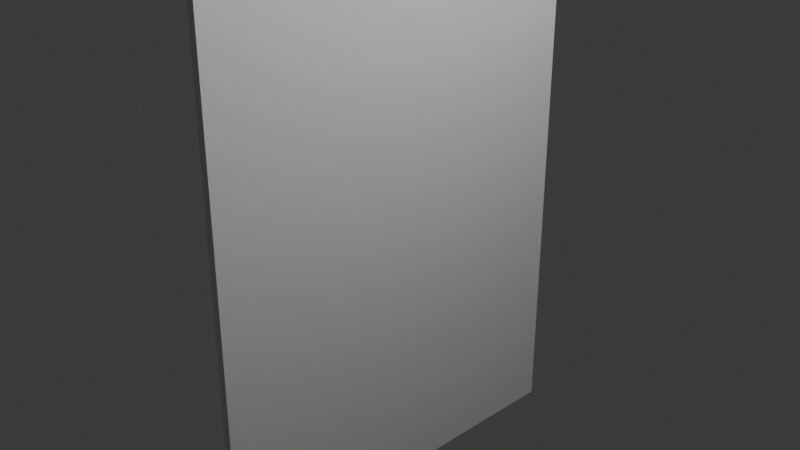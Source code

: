 # Source: lustro.blend  (saved by Blender 4.1.24; exported with 4.5.12 LTS)
import bpy
from mathutils import Matrix  # noqa: F401  (used for matrix-valued properties, if any)

bpy.ops.wm.read_factory_settings(use_empty=True)
scene = bpy.context.scene
scene.name = 'Scene'

# ---- collections
col_collection = bpy.data.collections.new('Collection'); scene.collection.children.link(col_collection)

# ---- materials (node trees are filled in below, after node groups)
mat_material = bpy.data.materials.new('Material')
mat_material.alpha_threshold = 0.0
mat_material.use_transparent_shadow = False
mat_material.roughness = 0.5
mat_material.line_color = (0.0, 0.0, 0.0, 1.0)

# ---- material node trees
mat_material.use_nodes = True; mat_material.node_tree.nodes.clear()
_N = mat_material.node_tree.nodes; _L = mat_material.node_tree.links
n0 = _N.new('ShaderNodeOutputMaterial'); n0.name = 'Material Output'; n0.location = (300, 300)
n1 = _N.new('ShaderNodeBsdfPrincipled'); n1.name = 'Principled BSDF'; n1.location = (10, 300)
n1.inputs[3].default_value = 1.45
_L.new(n1.outputs[0], n0.inputs[0])
n0.is_active_output = True

# ---- world
world_world = bpy.data.worlds.new('World'); scene.world = world_world
world_world.use_nodes = True; world_world.node_tree.nodes.clear()
_N = world_world.node_tree.nodes; _L = world_world.node_tree.links
n0 = _N.new('ShaderNodeOutputWorld'); n0.name = 'World Output'; n0.location = (300, 300)
n1 = _N.new('ShaderNodeBackground'); n1.name = 'Background'; n1.location = (10, 300)
n1.inputs[0].default_value = (0.05088, 0.05088, 0.05088, 1.0)
_L.new(n1.outputs[0], n0.inputs[0])
n0.is_active_output = True
world_world.color = (0.05088, 0.05088, 0.05088)
world_world.use_sun_shadow = False
world_world.sun_shadow_jitter_overblur = 0.0

# ---- cameras
cam_camera = bpy.data.cameras.new('Camera')
cam_camera.clip_end = 100.0
cam_camera.ortho_scale = 7.314

# ---- lights
light_light = bpy.data.lights.new('Light', 'POINT')
light_light.transmission_factor = 0.0
light_light.energy = 1000.0
light_light.shadow_soft_size = 0.1
light_light.shadow_maximum_resolution = 0.006
light_light.use_absolute_resolution = True

# ---- meshes
me_cube = bpy.data.meshes.new('Cube')
me_cube.from_pydata([(1.0, 1.0, 1.0), (1.0, 1.0, -1.0), (1.0, -1.0, 1.0), (1.0, -1.0, -1.0), (-1.0, 1.0, 1.0), (-1.0, 1.0, -1.0), (-1.0, -1.0, 1.0), (-1.0, -1.0, -1.0)], [], [(0, 4, 6, 2), (3, 2, 6, 7), (7, 6, 4, 5), (5, 1, 3, 7), (1, 0, 2, 3), (5, 4, 0, 1)])
_uv = me_cube.uv_layers.new(name='UVMap')
_uv.uv.foreach_set('vector', [0.625, 0.5, 0.875, 0.5, 0.875, 0.75, 0.625, 0.75, 0.375, 0.75, 0.625, 0.75, 0.625, 1.0, 0.375, 1.0, 0.375, 0.0, 0.625, 0.0, 0.625, 0.25, 0.375, 0.25, 0.125, 0.5, 0.375, 0.5, 0.375, 0.75, 0.125, 0.75, 0.375, 0.5, 0.625, 0.5, 0.625, 0.75, 0.375, 0.75, 0.375, 0.25, 0.625, 0.25, 0.625, 0.5, 0.375, 0.5])
me_cube.materials.append(mat_material)
me_cube.use_mirror_vertex_groups = False
me_cube.update()

# ---- objects
ob_cube = bpy.data.objects.new('Cube', me_cube)
ob_light = bpy.data.objects.new('Light', light_light)
ob_camera = bpy.data.objects.new('Camera', cam_camera)

# ---- transforms, parenting, visibility, modifiers, constraints
ob_cube.location = (0.0, 0.0, 0.0)
ob_cube.scale = (0.04451, 2.249, 3.168)
ob_cube.lock_rotations_4d = False
ob_cube.empty_display_type = 'ARROWS'
ob_cube.lineart.crease_threshold = 0.0
ob_light.location = (4.076, 1.005, 5.904)
ob_light.rotation_euler = (0.6503, 0.05522, 1.866)
ob_light.lock_rotations_4d = False
ob_light.empty_display_type = 'ARROWS'
ob_light.color = (0.0, 0.0, 0.0, 0.0)
ob_light.lineart.crease_threshold = 0.0
ob_camera.location = (7.359, -6.926, 4.958)
ob_camera.rotation_euler = (1.109, 0.0, 0.8149)
ob_camera.lock_rotations_4d = False
ob_camera.empty_display_type = 'ARROWS'
ob_camera.color = (0.0, 0.0, 0.0, 0.0)
ob_camera.display_type = 'WIRE'
ob_camera.lineart.crease_threshold = 0.0

# ---- collection membership
col_collection.objects.link(ob_cube)
col_collection.objects.link(ob_light)
col_collection.objects.link(ob_camera)

# ---- scene / render settings (as saved in the file)
scene.camera = ob_camera
scene.frame_start = 1; scene.frame_end = 250; scene.frame_set(1)
scene.render.engine = 'BLENDER_EEVEE_NEXT'
scene.cycles.sampling_pattern = 'TABULATED_SOBOL'
scene.eevee.ray_tracing_options.trace_max_roughness = 0.0
bpy.context.view_layer.update()
